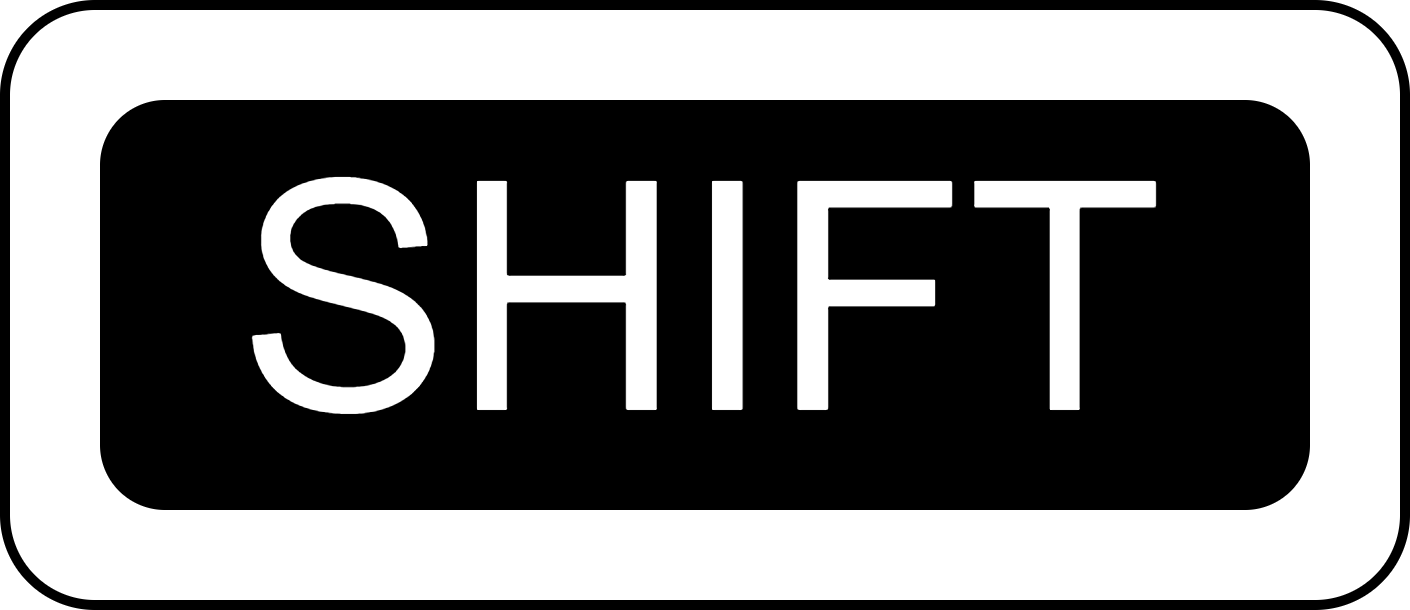

The diagram above was exported from draw.io. Its source (the exported page's mxGraphModel, read from the mxfile embedded in the PNG):
<mxGraphModel dx="1554" dy="914" grid="1" gridSize="10" guides="1" tooltips="1" connect="1" arrows="1" fold="1" page="1" pageScale="1" pageWidth="827" pageHeight="1169" math="0" shadow="0">
  <root>
    <mxCell id="0" />
    <mxCell id="1" parent="0" />
    <mxCell id="2" value="" style="rounded=1;whiteSpace=wrap;html=1;" vertex="1" parent="1">
      <mxGeometry x="390" y="350" width="140" height="60" as="geometry" />
    </mxCell>
    <mxCell id="3" value="&lt;font style=&quot;font-size: 32px;&quot;&gt;SHIFT&lt;/font&gt;" style="rounded=1;whiteSpace=wrap;html=1;fillColor=#000000;fontColor=#FFFFFF;" vertex="1" parent="1">
      <mxGeometry x="400" y="360" width="120" height="40" as="geometry" />
    </mxCell>
  </root>
</mxGraphModel>